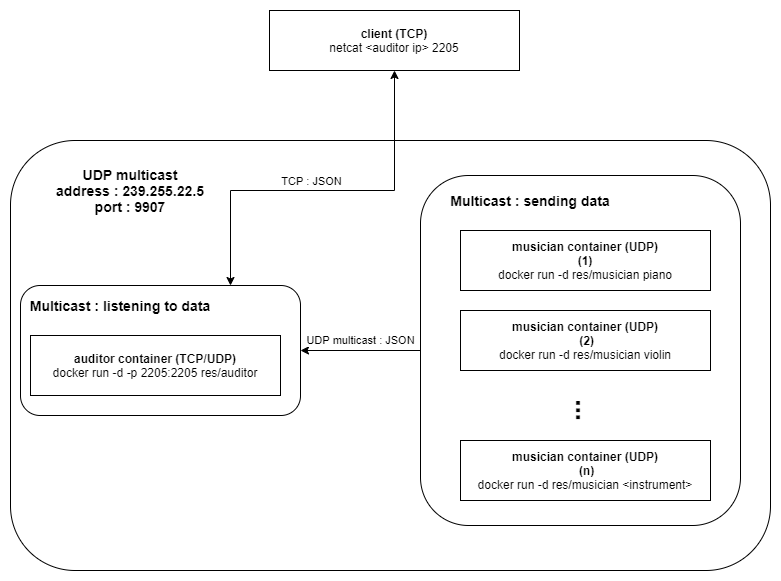

The diagram above was exported from draw.io. Its source (the exported page's mxGraphModel, read from the mxfile embedded in the PNG):
<mxGraphModel dx="1347" dy="834" grid="1" gridSize="10" guides="1" tooltips="1" connect="1" arrows="1" fold="1" page="1" pageScale="1" pageWidth="827" pageHeight="1169" math="0" shadow="0">
  <root>
    <mxCell id="0" />
    <mxCell id="1" parent="0" />
    <mxCell id="KYUdVudytLgmZ8FegLnO-7" value="" style="rounded=1;whiteSpace=wrap;html=1;fillColor=none;" vertex="1" parent="1">
      <mxGeometry x="30" y="200" width="760" height="430" as="geometry" />
    </mxCell>
    <mxCell id="KYUdVudytLgmZ8FegLnO-11" value="" style="rounded=1;whiteSpace=wrap;html=1;fillColor=none;" vertex="1" parent="1">
      <mxGeometry x="40" y="345" width="280" height="130" as="geometry" />
    </mxCell>
    <mxCell id="KYUdVudytLgmZ8FegLnO-1" value="&lt;b&gt;auditor container (TCP/UDP)&lt;/b&gt;&lt;br&gt;docker run -d -p 2205:2205 res/auditor" style="rounded=0;whiteSpace=wrap;html=1;" vertex="1" parent="1">
      <mxGeometry x="50" y="395" width="250" height="60" as="geometry" />
    </mxCell>
    <mxCell id="KYUdVudytLgmZ8FegLnO-2" value="&lt;b&gt;musician container (UDP)&lt;br&gt;(1)&lt;/b&gt;&lt;br&gt;docker run -d res/musician piano" style="rounded=0;whiteSpace=wrap;html=1;" vertex="1" parent="1">
      <mxGeometry x="480" y="290" width="250" height="60" as="geometry" />
    </mxCell>
    <mxCell id="KYUdVudytLgmZ8FegLnO-3" value="&lt;b&gt;musician container&lt;/b&gt;&lt;b&gt;&amp;nbsp;(UDP)&lt;/b&gt;&lt;b&gt;&lt;br&gt;&amp;nbsp;(2)&lt;/b&gt;&lt;br&gt;docker run -d res/musician violin" style="rounded=0;whiteSpace=wrap;html=1;" vertex="1" parent="1">
      <mxGeometry x="480" y="370" width="250" height="60" as="geometry" />
    </mxCell>
    <mxCell id="KYUdVudytLgmZ8FegLnO-4" value="&lt;b&gt;musician container&lt;/b&gt;&lt;b&gt;&amp;nbsp;(UDP)&lt;/b&gt;&lt;b&gt;&lt;br&gt;&amp;nbsp;(n)&lt;/b&gt;&lt;br&gt;docker run -d res/musician &amp;lt;instrument&amp;gt;" style="rounded=0;whiteSpace=wrap;html=1;" vertex="1" parent="1">
      <mxGeometry x="480" y="500" width="250" height="60" as="geometry" />
    </mxCell>
    <mxCell id="KYUdVudytLgmZ8FegLnO-5" value="&lt;b&gt;&lt;font style=&quot;font-size: 26px&quot;&gt;...&lt;/font&gt;&lt;/b&gt;" style="text;html=1;strokeColor=none;fillColor=none;align=center;verticalAlign=middle;whiteSpace=wrap;rounded=0;rotation=90;" vertex="1" parent="1">
      <mxGeometry x="585" y="460" width="40" height="20" as="geometry" />
    </mxCell>
    <mxCell id="KYUdVudytLgmZ8FegLnO-15" value="" style="edgeStyle=orthogonalEdgeStyle;rounded=0;orthogonalLoop=1;jettySize=auto;html=1;entryX=0.75;entryY=0;entryDx=0;entryDy=0;startArrow=classic;startFill=1;" edge="1" parent="1" source="KYUdVudytLgmZ8FegLnO-6" target="KYUdVudytLgmZ8FegLnO-11">
      <mxGeometry relative="1" as="geometry">
        <Array as="points">
          <mxPoint x="414" y="250" />
          <mxPoint x="250" y="250" />
        </Array>
      </mxGeometry>
    </mxCell>
    <mxCell id="KYUdVudytLgmZ8FegLnO-17" value="TCP : JSON" style="edgeLabel;html=1;align=center;verticalAlign=middle;resizable=0;points=[];" vertex="1" connectable="0" parent="KYUdVudytLgmZ8FegLnO-15">
      <mxGeometry x="-0.0549" y="-2" relative="1" as="geometry">
        <mxPoint x="-25" y="-8" as="offset" />
      </mxGeometry>
    </mxCell>
    <mxCell id="KYUdVudytLgmZ8FegLnO-6" value="&lt;b&gt;client (TCP)&lt;/b&gt;&lt;br&gt;netcat &amp;lt;auditor ip&amp;gt; 2205" style="rounded=0;whiteSpace=wrap;html=1;" vertex="1" parent="1">
      <mxGeometry x="289" y="70" width="250" height="60" as="geometry" />
    </mxCell>
    <mxCell id="KYUdVudytLgmZ8FegLnO-14" value="UDP multicast : JSON" style="edgeStyle=orthogonalEdgeStyle;rounded=0;orthogonalLoop=1;jettySize=auto;html=1;" edge="1" parent="1" source="KYUdVudytLgmZ8FegLnO-9" target="KYUdVudytLgmZ8FegLnO-11">
      <mxGeometry y="-10" relative="1" as="geometry">
        <mxPoint x="360" y="410" as="targetPoint" />
        <mxPoint as="offset" />
      </mxGeometry>
    </mxCell>
    <mxCell id="KYUdVudytLgmZ8FegLnO-9" value="" style="rounded=1;whiteSpace=wrap;html=1;fillColor=none;" vertex="1" parent="1">
      <mxGeometry x="440" y="235" width="320" height="350" as="geometry" />
    </mxCell>
    <mxCell id="KYUdVudytLgmZ8FegLnO-10" value="&lt;b style=&quot;font-size: 14px&quot;&gt;UDP multicast&lt;br&gt;address : 239.255.22.5&lt;br&gt;port : 9907&lt;br&gt;&lt;/b&gt;" style="text;html=1;strokeColor=none;fillColor=none;align=center;verticalAlign=middle;whiteSpace=wrap;rounded=0;" vertex="1" parent="1">
      <mxGeometry x="60" y="240" width="180" height="20" as="geometry" />
    </mxCell>
    <mxCell id="KYUdVudytLgmZ8FegLnO-8" value="&lt;b style=&quot;font-size: 14px&quot;&gt;Multicast : sending data&lt;br&gt;&lt;/b&gt;" style="text;html=1;strokeColor=none;fillColor=none;align=center;verticalAlign=middle;whiteSpace=wrap;rounded=0;" vertex="1" parent="1">
      <mxGeometry x="460" y="250" width="180" height="20" as="geometry" />
    </mxCell>
    <mxCell id="KYUdVudytLgmZ8FegLnO-12" value="&lt;b style=&quot;font-size: 14px&quot;&gt;Multicast : listening to data&lt;br&gt;&lt;/b&gt;" style="text;html=1;strokeColor=none;fillColor=none;align=center;verticalAlign=middle;whiteSpace=wrap;rounded=0;" vertex="1" parent="1">
      <mxGeometry x="40" y="355" width="200" height="20" as="geometry" />
    </mxCell>
  </root>
</mxGraphModel>